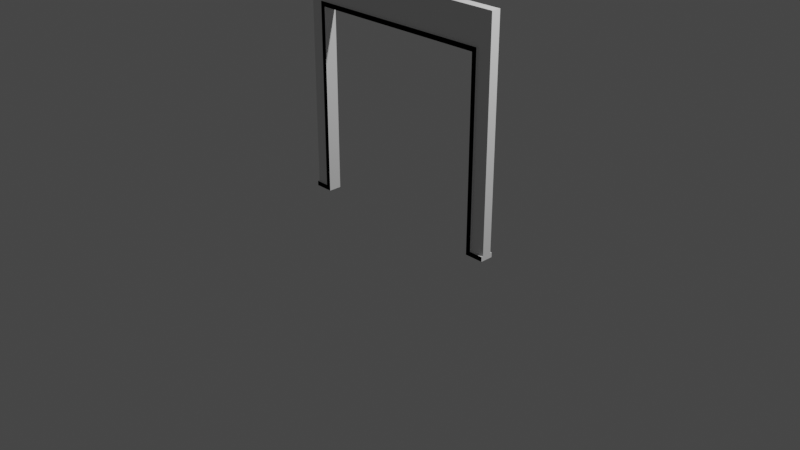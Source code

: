 # Source: Wall3.blend  (saved by Blender 2.80.36; exported with 4.5.12 LTS)
import bpy
from mathutils import Matrix  # noqa: F401  (used for matrix-valued properties, if any)

bpy.ops.wm.read_factory_settings(use_empty=True)
scene = bpy.context.scene
scene.name = 'Scene'

# ---- collections
col_collection = bpy.data.collections.new('Collection'); scene.collection.children.link(col_collection)

# ---- world
world_world = bpy.data.worlds.new('World'); scene.world = world_world
world_world.color = (0.05088, 0.05088, 0.05088)
world_world.use_sun_shadow = False
world_world.sun_shadow_jitter_overblur = 0.0

# ---- cameras
cam_camera = bpy.data.cameras.new('Camera')
cam_camera.clip_end = 100.0
cam_camera.ortho_scale = 7.314
cam_camera.dof.focus_distance = 0.0
cam_camera.dof.aperture_fstop = 128.0

# ---- lights
light_light = bpy.data.lights.new('Light', 'POINT')
light_light.transmission_factor = 0.0
light_light.cutoff_distance = 30.0
light_light.energy = 1000.0
light_light.shadow_buffer_clip_start = 1.001
light_light.shadow_soft_size = 0.1
light_light.shadow_maximum_resolution = 0.006
light_light.use_absolute_resolution = True

# ---- meshes
me_cube_001 = bpy.data.meshes.new('Cube.001')
me_cube_001.from_pydata([(-1.2, -0.05, 0.0), (-1.2, -0.05, 2.4), (-1.2, 0.05, 0.0), (-1.2, 0.05, 2.4), (-1.0, -0.05, 0.0), (-1.0, -0.05, 2.4), (-1.0, 0.05, 0.0), (-1.0, 0.05, 2.4), (-1.2, -0.05, 2.0), (-1.2, 0.05, 2.0), (-1.0, 0.05, 2.0), (-1.0, -0.05, 2.0), (-5.96e-08, 0.05, 2.4), (-5.96e-08, -0.05, 2.4), (-5.96e-08, 0.05, 2.0), (-5.96e-08, -0.05, 2.0), (-1.05, 0.05, 0.0), (-1.05, 0.05, 2.4), (-1.05, -0.05, 0.0), (-1.05, -0.05, 2.4), (-1.05, -0.05, 2.0), (-1.05, 0.05, 2.0), (-1.2, -0.05, 2.05), (-1.2, 0.05, 2.05), (-1.0, 0.05, 2.05), (-1.0, -0.05, 2.05), (-5.96e-08, 0.05, 2.05), (-5.96e-08, -0.05, 2.05), (-1.05, -0.05, 2.05), (-1.05, 0.05, 2.05), (-1.2, 0.05, 0.05), (-1.0, 0.05, 0.05), (-1.0, -0.05, 0.05), (-1.2, -0.05, 0.05), (-1.05, 0.05, 0.05), (-1.05, -0.05, 0.05), (-1.0, -0.05, 0.05), (-1.0, -0.05, 0.0), (-1.05, -0.05, 0.0), (-1.0, -0.05, 2.05), (-1.0, -0.05, 2.0), (-5.96e-08, -0.05, 2.05), (-5.96e-08, -0.05, 2.0), (-1.2, -0.05, 0.0), (-1.05, -0.05, 2.0), (-1.05, -0.05, 0.05), (-1.05, -0.05, 2.05), (-1.2, -0.05, 0.05)], [], [(22, 1, 3, 23), (29, 17, 7, 24), (24, 7, 12, 26), (28, 19, 1, 22), (16, 6, 4, 18), (17, 3, 1, 19), (35, 20, 8, 33), (31, 10, 11, 32), (34, 21, 10, 31), (33, 8, 9, 30), (26, 12, 13, 27), (7, 5, 13, 12), (11, 10, 14, 15), (20, 35, 45, 44), (30, 9, 21, 34), (0, 18, 38, 43), (7, 17, 19, 5), (2, 16, 18, 0), (25, 5, 19, 28), (23, 3, 17, 29), (9, 23, 29, 21), (27, 25, 39, 41), (5, 25, 27, 13), (14, 26, 27, 15), (20, 28, 22, 8), (10, 24, 26, 14), (21, 29, 24, 10), (8, 22, 23, 9), (35, 33, 47, 45), (2, 30, 34, 16), (0, 33, 30, 2), (16, 34, 31, 6), (6, 31, 32, 4), (4, 32, 36, 37), (11, 15, 42, 40), (18, 4, 37, 38), (32, 11, 40, 36), (28, 20, 44, 46), (33, 0, 43, 47), (25, 28, 46, 39), (15, 27, 41, 42)])
_uv = me_cube_001.uv_layers.new(name='UVMap')
_uv.uv.foreach_set('vector', [0.6144, 0.0, 0.625, 0.0, 0.625, 0.25, 0.6144, 0.25, 0.6144, 0.475, 0.625, 0.475, 0.625, 0.5, 0.6144, 0.5, 0.6144, 0.5, 0.625, 0.5, 0.625, 0.5, 0.6144, 0.5, 0.6144, 0.775, 0.625, 0.775, 0.625, 1.0, 0.6144, 1.0, 0.35, 0.5, 0.375, 0.5, 0.375, 0.75, 0.35, 0.75, 0.65, 0.5, 0.875, 0.5, 0.875, 0.75, 0.65, 0.75, 0.4225, 0.775, 0.6125, 0.775, 0.6125, 1.0, 0.4225, 1.0, 0.4225, 0.5, 0.6125, 0.5, 0.6125, 0.75, 0.4225, 0.75, 0.4225, 0.475, 0.6125, 0.475, 0.6125, 0.5, 0.4225, 0.5, 0.4225, 0.0, 0.6125, 0.0, 0.6125, 0.25, 0.4225, 0.25, 0.6144, 0.5, 0.625, 0.5, 0.625, 0.75, 0.6144, 0.75, 0.625, 0.5, 0.625, 0.75, 0.625, 0.75, 0.625, 0.5, 0.6125, 0.75, 0.6125, 0.5, 0.6125, 0.5, 0.6125, 0.75, 0.6125, 0.775, 0.4225, 0.775, 0.4225, 0.775, 0.6125, 0.775, 0.4225, 0.25, 0.6125, 0.25, 0.6125, 0.475, 0.4225, 0.475, 0.125, 0.75, 0.35, 0.75, 0.35, 0.75, 0.125, 0.75, 0.625, 0.5, 0.65, 0.5, 0.65, 0.75, 0.625, 0.75, 0.125, 0.5, 0.35, 0.5, 0.35, 0.75, 0.125, 0.75, 0.6144, 0.75, 0.625, 0.75, 0.625, 0.775, 0.6144, 0.775, 0.6144, 0.25, 0.625, 0.25, 0.625, 0.475, 0.6144, 0.475, 0.6125, 0.25, 0.6144, 0.25, 0.6144, 0.475, 0.6125, 0.475, 0.6144, 0.75, 0.6144, 0.75, 0.6144, 0.75, 0.6144, 0.75, 0.625, 0.75, 0.6144, 0.75, 0.6144, 0.75, 0.625, 0.75, 0.6125, 0.5, 0.6144, 0.5, 0.6144, 0.75, 0.6125, 0.75, 0.6125, 0.775, 0.6144, 0.775, 0.6144, 1.0, 0.6125, 1.0, 0.6125, 0.5, 0.6144, 0.5, 0.6144, 0.5, 0.6125, 0.5, 0.6125, 0.475, 0.6144, 0.475, 0.6144, 0.5, 0.6125, 0.5, 0.6125, 0.0, 0.6144, 0.0, 0.6144, 0.25, 0.6125, 0.25, 0.4225, 0.775, 0.4225, 1.0, 0.4225, 1.0, 0.4225, 0.775, 0.375, 0.25, 0.4225, 0.25, 0.4225, 0.475, 0.375, 0.475, 0.375, 0.0, 0.4225, 0.0, 0.4225, 0.25, 0.375, 0.25, 0.375, 0.475, 0.4225, 0.475, 0.4225, 0.5, 0.375, 0.5, 0.375, 0.5, 0.4225, 0.5, 0.4225, 0.75, 0.375, 0.75, 0.375, 0.75, 0.4225, 0.75, 0.4225, 0.75, 0.375, 0.75, 0.6125, 0.75, 0.6125, 0.75, 0.6125, 0.75, 0.6125, 0.75, 0.35, 0.75, 0.375, 0.75, 0.375, 0.75, 0.35, 0.75, 0.4225, 0.75, 0.6125, 0.75, 0.6125, 0.75, 0.4225, 0.75, 0.6144, 0.775, 0.6125, 0.775, 0.6125, 0.775, 0.6144, 0.775, 0.4225, 0.0, 0.375, 0.0, 0.375, 0.0, 0.4225, 0.0, 0.6144, 0.75, 0.6144, 0.775, 0.6144, 0.775, 0.6144, 0.75, 0.6125, 0.75, 0.6144, 0.75, 0.6144, 0.75, 0.6125, 0.75])
me_cube_001.use_remesh_preserve_volume = False
me_cube_001.use_remesh_preserve_attributes = False
me_cube_001.use_mirror_vertex_groups = False
me_cube_001.update()
me_cube_000 = bpy.data.meshes.new('Cube.000')
me_cube_000.from_pydata([(-1.0, -0.07, 0.05), (-1.0, -0.07, 0.0), (-1.05, -0.07, 0.0), (-1.0, -0.07, 2.05), (-1.0, -0.07, 2.0), (-5.96e-08, -0.07, 2.05), (-5.96e-08, -0.07, 2.0), (-1.2, -0.07, 0.0), (-1.05, -0.07, 2.0), (-1.05, -0.07, 0.05), (-1.05, -0.07, 2.05), (-1.2, -0.07, 0.05), (-1.0, -0.05, 0.05), (-1.0, -0.05, 0.0), (-1.05, -0.05, 0.0), (-1.0, -0.05, 2.05), (-1.0, -0.05, 2.0), (-5.96e-08, -0.05, 2.05), (-5.96e-08, -0.05, 2.0), (-1.2, -0.05, 0.0), (-1.05, -0.05, 2.0), (-1.05, -0.05, 0.05), (-1.05, -0.05, 2.05), (-1.2, -0.05, 0.05), (-1.0, -0.07, 0.05), (-1.0, -0.07, 0.0), (-1.05, -0.07, 0.0), (-1.0, -0.07, 2.05), (-1.0, -0.07, 2.0), (-5.96e-08, -0.07, 2.05), (-5.96e-08, -0.07, 2.0), (-1.2, -0.07, 0.0), (-1.05, -0.07, 2.0), (-1.05, -0.07, 0.05), (-1.05, -0.07, 2.05), (-1.2, -0.07, 0.05)], [], [(3, 4, 6, 5), (0, 4, 8, 9), (4, 3, 10, 8), (1, 0, 9, 2), (2, 9, 11, 7), (17, 15, 27, 29), (18, 17, 29, 30), (20, 21, 33, 32), (15, 22, 34, 27), (23, 19, 31, 35), (27, 28, 30, 29), (24, 28, 32, 33), (28, 27, 34, 32), (25, 24, 33, 26), (26, 33, 35, 31), (13, 12, 24, 25), (16, 18, 30, 28), (12, 16, 28, 24), (14, 13, 25, 26), (22, 20, 32, 34), (21, 23, 35, 33), (19, 14, 26, 31), (18, 20, 22, 17), (12, 21, 20, 16), (12, 13, 19, 23)])
_uv = me_cube_000.uv_layers.new(name='UVMap')
_uv.uv.foreach_set('vector', [0.6144, 0.75, 0.6125, 0.75, 0.6125, 0.75, 0.6144, 0.75, 0.4225, 0.75, 0.6125, 0.75, 0.6125, 0.775, 0.4225, 0.775, 0.6125, 0.75, 0.6144, 0.75, 0.6144, 0.775, 0.6125, 0.775, 0.375, 0.75, 0.4225, 0.75, 0.4225, 0.775, 0.375, 0.775, 0.375, 0.775, 0.4225, 0.775, 0.4225, 1.0, 0.375, 1.0, 0.6144, 0.75, 0.6144, 0.75, 0.6144, 0.75, 0.6144, 0.75, 0.6125, 0.75, 0.6144, 0.75, 0.6144, 0.75, 0.6125, 0.75, 0.6125, 0.775, 0.4225, 0.775, 0.4225, 0.775, 0.6125, 0.775, 0.6144, 0.75, 0.6144, 0.775, 0.6144, 0.775, 0.6144, 0.75, 0.4225, 0.0, 0.375, 0.0, 0.375, 0.0, 0.4225, 0.0, 0.6144, 0.75, 0.6125, 0.75, 0.6125, 0.75, 0.6144, 0.75, 0.4225, 0.75, 0.6125, 0.75, 0.6125, 0.775, 0.4225, 0.775, 0.6125, 0.75, 0.6144, 0.75, 0.6144, 0.775, 0.6125, 0.775, 0.375, 0.75, 0.4225, 0.75, 0.4225, 0.775, 0.375, 0.775, 0.375, 0.775, 0.4225, 0.775, 0.4225, 1.0, 0.375, 1.0, 0.375, 0.75, 0.4225, 0.75, 0.4225, 0.75, 0.375, 0.75, 0.6125, 0.75, 0.6125, 0.75, 0.6125, 0.75, 0.6125, 0.75, 0.4225, 0.75, 0.6125, 0.75, 0.6125, 0.75, 0.4225, 0.75, 0.35, 0.75, 0.375, 0.75, 0.375, 0.75, 0.35, 0.75, 0.6144, 0.775, 0.6125, 0.775, 0.6125, 0.775, 0.6144, 0.775, 0.4225, 0.775, 0.4225, 1.0, 0.4225, 1.0, 0.4225, 0.775, 0.125, 0.75, 0.35, 0.75, 0.35, 0.75, 0.125, 0.75, 0.6125, 0.75, 0.6125, 0.775, 0.6144, 0.775, 0.6144, 0.75, 0.4225, 0.75, 0.4225, 0.775, 0.6125, 0.775, 0.6125, 0.75, 0.4225, 0.75, 0.375, 0.75, 0.375, 0.0, 0.4225, 0.0])
me_cube_000.use_remesh_preserve_volume = False
me_cube_000.use_remesh_preserve_attributes = False
me_cube_000.use_mirror_vertex_groups = False
me_cube_000.update()
me_cube_004 = bpy.data.meshes.new('Cube.004')
me_cube_004.from_pydata([(-1.0, -0.07, 0.05), (-1.0, -0.07, 0.0), (-1.05, -0.07, 0.0), (-1.0, -0.07, 2.05), (-1.0, -0.07, 2.0), (-5.96e-08, -0.07, 2.05), (-5.96e-08, -0.07, 2.0), (-1.2, -0.07, 0.0), (-1.05, -0.07, 2.0), (-1.05, -0.07, 0.05), (-1.05, -0.07, 2.05), (-1.2, -0.07, 0.05), (-1.0, -0.05, 0.05), (-1.0, -0.05, 0.0), (-1.05, -0.05, 0.0), (-1.0, -0.05, 2.05), (-1.0, -0.05, 2.0), (-5.96e-08, -0.05, 2.05), (-5.96e-08, -0.05, 2.0), (-1.2, -0.05, 0.0), (-1.05, -0.05, 2.0), (-1.05, -0.05, 0.05), (-1.05, -0.05, 2.05), (-1.2, -0.05, 0.05), (-1.0, -0.07, 0.05), (-1.0, -0.07, 0.0), (-1.05, -0.07, 0.0), (-1.0, -0.07, 2.05), (-1.0, -0.07, 2.0), (-5.96e-08, -0.07, 2.05), (-5.96e-08, -0.07, 2.0), (-1.2, -0.07, 0.0), (-1.05, -0.07, 2.0), (-1.05, -0.07, 0.05), (-1.05, -0.07, 2.05), (-1.2, -0.07, 0.05)], [], [(3, 4, 6, 5), (0, 4, 8, 9), (4, 3, 10, 8), (1, 0, 9, 2), (2, 9, 11, 7), (17, 15, 27, 29), (18, 17, 29, 30), (20, 21, 33, 32), (15, 22, 34, 27), (23, 19, 31, 35), (27, 28, 30, 29), (24, 28, 32, 33), (28, 27, 34, 32), (25, 24, 33, 26), (26, 33, 35, 31), (13, 12, 24, 25), (16, 18, 30, 28), (12, 16, 28, 24), (14, 13, 25, 26), (22, 20, 32, 34), (21, 23, 35, 33), (19, 14, 26, 31), (18, 20, 22, 17), (12, 21, 20, 16), (12, 13, 19, 23)])
_uv = me_cube_004.uv_layers.new(name='UVMap')
_uv.uv.foreach_set('vector', [0.6144, 0.75, 0.6125, 0.75, 0.6125, 0.75, 0.6144, 0.75, 0.4225, 0.75, 0.6125, 0.75, 0.6125, 0.775, 0.4225, 0.775, 0.6125, 0.75, 0.6144, 0.75, 0.6144, 0.775, 0.6125, 0.775, 0.375, 0.75, 0.4225, 0.75, 0.4225, 0.775, 0.375, 0.775, 0.375, 0.775, 0.4225, 0.775, 0.4225, 1.0, 0.375, 1.0, 0.6144, 0.75, 0.6144, 0.75, 0.6144, 0.75, 0.6144, 0.75, 0.6125, 0.75, 0.6144, 0.75, 0.6144, 0.75, 0.6125, 0.75, 0.6125, 0.775, 0.4225, 0.775, 0.4225, 0.775, 0.6125, 0.775, 0.6144, 0.75, 0.6144, 0.775, 0.6144, 0.775, 0.6144, 0.75, 0.4225, 0.0, 0.375, 0.0, 0.375, 0.0, 0.4225, 0.0, 0.6144, 0.75, 0.6125, 0.75, 0.6125, 0.75, 0.6144, 0.75, 0.4225, 0.75, 0.6125, 0.75, 0.6125, 0.775, 0.4225, 0.775, 0.6125, 0.75, 0.6144, 0.75, 0.6144, 0.775, 0.6125, 0.775, 0.375, 0.75, 0.4225, 0.75, 0.4225, 0.775, 0.375, 0.775, 0.375, 0.775, 0.4225, 0.775, 0.4225, 1.0, 0.375, 1.0, 0.375, 0.75, 0.4225, 0.75, 0.4225, 0.75, 0.375, 0.75, 0.6125, 0.75, 0.6125, 0.75, 0.6125, 0.75, 0.6125, 0.75, 0.4225, 0.75, 0.6125, 0.75, 0.6125, 0.75, 0.4225, 0.75, 0.35, 0.75, 0.375, 0.75, 0.375, 0.75, 0.35, 0.75, 0.6144, 0.775, 0.6125, 0.775, 0.6125, 0.775, 0.6144, 0.775, 0.4225, 0.775, 0.4225, 1.0, 0.4225, 1.0, 0.4225, 0.775, 0.125, 0.75, 0.35, 0.75, 0.35, 0.75, 0.125, 0.75, 0.6125, 0.75, 0.6125, 0.775, 0.6144, 0.775, 0.6144, 0.75, 0.4225, 0.75, 0.4225, 0.775, 0.6125, 0.775, 0.6125, 0.75, 0.4225, 0.75, 0.375, 0.75, 0.375, 0.0, 0.4225, 0.0])
me_cube_004.use_remesh_preserve_volume = False
me_cube_004.use_remesh_preserve_attributes = False
me_cube_004.use_mirror_vertex_groups = False
me_cube_004.update()

# ---- objects
ob_light = bpy.data.objects.new('Light', light_light)
ob_camera = bpy.data.objects.new('Camera', cam_camera)
ob_wall = bpy.data.objects.new('Wall', me_cube_001)
ob_list_back = bpy.data.objects.new('List back', me_cube_000)
ob_list_front = bpy.data.objects.new('List front', me_cube_004)

# ---- transforms, parenting, visibility, modifiers, constraints
ob_light.location = (4.076, 1.005, 5.904)
ob_light.rotation_euler = (0.6503, 0.05522, 1.866)
ob_light.lock_rotations_4d = False
ob_light.empty_display_type = 'ARROWS'
ob_light.color = (0.0, 0.0, 0.0, 0.0)
ob_light.lineart.crease_threshold = 0.0
ob_camera.location = (7.359, -6.926, 4.958)
ob_camera.rotation_euler = (1.109, 0.0, 0.8149)
ob_camera.lock_rotations_4d = False
ob_camera.empty_display_type = 'ARROWS'
ob_camera.color = (0.0, 0.0, 0.0, 0.0)
ob_camera.display_type = 'WIRE'
ob_camera.lineart.crease_threshold = 0.0
ob_wall.location = (0.0, 0.0, 0.0)
ob_wall.lineart.crease_threshold = 0.0
_m = ob_wall.modifiers.new('Mirror', 'MIRROR')
ob_list_back.location = (0.0, 0.0, 0.0)
ob_list_back.lineart.crease_threshold = 0.0
_m = ob_list_back.modifiers.new('Mirror', 'MIRROR')
ob_list_front.location = (0.0, 0.12, 0.0)
ob_list_front.lineart.crease_threshold = 0.0
_m = ob_list_front.modifiers.new('Mirror', 'MIRROR')

# ---- collection membership
col_collection.objects.link(ob_light)
col_collection.objects.link(ob_camera)
col_collection.objects.link(ob_wall)
col_collection.objects.link(ob_list_back)
col_collection.objects.link(ob_list_front)

# ---- scene / render settings (as saved in the file)
scene.camera = ob_camera
scene.frame_start = 1; scene.frame_end = 250; scene.frame_set(1)
scene.render.engine = 'BLENDER_EEVEE_NEXT'
scene.render.motion_blur_shutter = 1.0
scene.cycles.use_denoising = False
scene.cycles.samples = 128
scene.cycles.sampling_pattern = 'TABULATED_SOBOL'
scene.cycles.use_adaptive_sampling = False
scene.cycles.use_light_tree = False
scene.view_settings.view_transform = 'Filmic'
bpy.context.view_layer.update()
